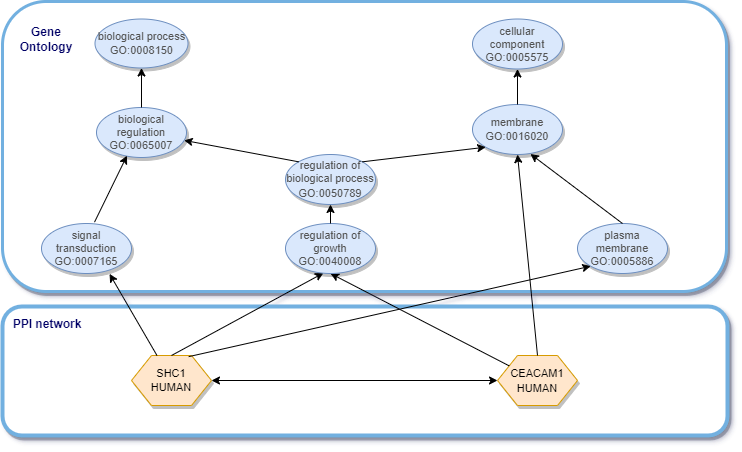

The diagram above was exported from draw.io. Its source (the exported page's mxGraphModel, read from the mxfile embedded in the PNG):
<mxGraphModel dx="1103" dy="582" grid="0" gridSize="10" guides="1" tooltips="1" connect="1" arrows="1" fold="1" page="1" pageScale="1" pageWidth="827" pageHeight="1169" background="none" math="0" shadow="1">
  <root>
    <mxCell id="0" />
    <mxCell id="1" parent="0" />
    <mxCell id="oTkbu7kyauYztaOWG9qX-31" value="" style="rounded=1;whiteSpace=wrap;html=1;shadow=1;strokeColor=#72B0E0;strokeWidth=4;" parent="1" vertex="1">
      <mxGeometry x="25" y="365" width="725" height="129" as="geometry" />
    </mxCell>
    <mxCell id="oTkbu7kyauYztaOWG9qX-30" value="" style="rounded=1;whiteSpace=wrap;html=1;shadow=1;strokeColor=#72B0E0;strokeWidth=3;" parent="1" vertex="1">
      <mxGeometry x="25" y="60" width="724" height="290" as="geometry" />
    </mxCell>
    <mxCell id="oTkbu7kyauYztaOWG9qX-1" value="&lt;p style=&quot;margin-top: 0pt ; margin-bottom: 0pt ; margin-left: 0in ; direction: ltr ; unicode-bidi: embed ; word-break: normal ; font-size: 11px&quot;&gt;&lt;font style=&quot;font-size: 11px&quot;&gt;&lt;span style=&quot;color: rgb(82 , 82 , 82)&quot;&gt;biological&lt;/span&gt;&lt;span style=&quot;color: rgb(82 , 82 , 82)&quot;&gt; &lt;/span&gt;&lt;span style=&quot;color: rgb(82 , 82 , 82)&quot;&gt;process&lt;/span&gt;&lt;/font&gt;&lt;/p&gt;&lt;p style=&quot;margin-top: 0pt ; margin-bottom: 0pt ; margin-left: 0in ; direction: ltr ; unicode-bidi: embed ; word-break: normal ; font-size: 11px&quot;&gt;&lt;span style=&quot;color: rgb(82 , 82 , 82)&quot;&gt;&lt;font style=&quot;font-size: 11px&quot;&gt;GO:0008150&lt;/font&gt;&lt;/span&gt;&lt;/p&gt;" style="ellipse;whiteSpace=wrap;html=1;strokeColor=#6c8ebf;shadow=1;fillColor=#dae8fc;" parent="1" vertex="1">
      <mxGeometry x="117.5" y="77.5" width="93" height="49" as="geometry" />
    </mxCell>
    <mxCell id="oTkbu7kyauYztaOWG9qX-2" value="&lt;p style=&quot;margin-top: 0pt ; margin-bottom: 0pt ; margin-left: 0in ; direction: ltr ; unicode-bidi: embed ; word-break: normal ; font-size: 11px&quot;&gt;&lt;font style=&quot;font-size: 11px&quot;&gt;&lt;span style=&quot;color: rgb(82 , 82 , 82)&quot;&gt;cellular&lt;/span&gt;&lt;span style=&quot;color: rgb(82 , 82 , 82)&quot;&gt; &lt;/span&gt;&lt;span style=&quot;color: rgb(82 , 82 , 82)&quot;&gt;component&lt;/span&gt;&lt;/font&gt;&lt;/p&gt;&lt;p style=&quot;margin-top: 0pt ; margin-bottom: 0pt ; margin-left: 0in ; direction: ltr ; unicode-bidi: embed ; word-break: normal ; font-size: 11px&quot;&gt;&lt;span style=&quot;color: rgb(82 , 82 , 82)&quot;&gt;&lt;font style=&quot;font-size: 11px&quot;&gt;GO:0005575&lt;/font&gt;&lt;/span&gt;&lt;/p&gt;" style="ellipse;whiteSpace=wrap;html=1;shadow=1;strokeColor=#6c8ebf;fillColor=#dae8fc;" parent="1" vertex="1">
      <mxGeometry x="495" y="77.5" width="90" height="50" as="geometry" />
    </mxCell>
    <mxCell id="oTkbu7kyauYztaOWG9qX-4" value="&lt;p style=&quot;margin-top: 0pt ; margin-bottom: 0pt ; margin-left: 0in ; direction: ltr ; unicode-bidi: embed ; word-break: normal ; font-size: 11px&quot;&gt;&lt;span style=&quot;color: rgb(82 , 82 , 82)&quot;&gt;&lt;font style=&quot;font-size: 11px&quot;&gt;biological regulation&lt;/font&gt;&lt;/span&gt;&lt;/p&gt;&lt;p style=&quot;margin-top: 0pt ; margin-bottom: 0pt ; margin-left: 0in ; direction: ltr ; unicode-bidi: embed ; word-break: normal ; font-size: 11px&quot;&gt;&lt;span style=&quot;color: rgb(82 , 82 , 82)&quot;&gt;&lt;font style=&quot;font-size: 11px&quot;&gt;GO:0065007&lt;/font&gt;&lt;/span&gt;&lt;/p&gt;" style="ellipse;whiteSpace=wrap;html=1;shadow=1;strokeColor=#6c8ebf;fillColor=#dae8fc;" parent="1" vertex="1">
      <mxGeometry x="119" y="166" width="90" height="50" as="geometry" />
    </mxCell>
    <mxCell id="oTkbu7kyauYztaOWG9qX-5" value="&lt;p style=&quot;margin-top: 0pt ; margin-bottom: 0pt ; margin-left: 0in ; direction: ltr ; unicode-bidi: embed ; word-break: normal ; font-size: 11px&quot;&gt;&lt;span style=&quot;color: rgb(82 , 82 , 82)&quot;&gt;&lt;font style=&quot;font-size: 11px&quot;&gt;regulation of biological process&lt;/font&gt;&lt;/span&gt;&lt;/p&gt;&lt;span style=&quot;color: rgb(82 , 82 , 82) ; font-size: 11px&quot;&gt;&lt;font style=&quot;font-size: 11px&quot;&gt;GO:0050789&lt;/font&gt;&lt;/span&gt;" style="ellipse;whiteSpace=wrap;html=1;shadow=1;fillColor=#dae8fc;strokeColor=#6c8ebf;" parent="1" vertex="1">
      <mxGeometry x="308" y="213" width="90" height="50" as="geometry" />
    </mxCell>
    <mxCell id="oTkbu7kyauYztaOWG9qX-6" value="&lt;p style=&quot;margin-top: 0pt ; margin-bottom: 0pt ; margin-left: 0in ; direction: ltr ; unicode-bidi: embed ; word-break: normal ; font-size: 11px&quot;&gt;&lt;span style=&quot;color: rgb(82 , 82 , 82)&quot;&gt;&lt;font style=&quot;font-size: 11px&quot;&gt;membrane&lt;/font&gt;&lt;/span&gt;&lt;/p&gt;&lt;p style=&quot;margin-top: 0pt ; margin-bottom: 0pt ; margin-left: 0in ; direction: ltr ; unicode-bidi: embed ; word-break: normal ; font-size: 11px&quot;&gt;&lt;span style=&quot;color: rgb(82 , 82 , 82)&quot;&gt;&lt;font style=&quot;font-size: 11px&quot;&gt;GO:0016020&lt;/font&gt;&lt;/span&gt;&lt;/p&gt;" style="ellipse;whiteSpace=wrap;html=1;shadow=1;strokeColor=#6c8ebf;fillColor=#dae8fc;" parent="1" vertex="1">
      <mxGeometry x="495" y="163" width="90" height="50" as="geometry" />
    </mxCell>
    <mxCell id="oTkbu7kyauYztaOWG9qX-7" value="&lt;p style=&quot;margin-top: 0pt ; margin-bottom: 0pt ; margin-left: 0in ; direction: ltr ; unicode-bidi: embed ; word-break: normal ; font-size: 11px&quot;&gt;&lt;span style=&quot;color: rgb(82 , 82 , 82)&quot;&gt;&lt;font style=&quot;font-size: 11px&quot;&gt;plasma membrane&lt;/font&gt;&lt;/span&gt;&lt;/p&gt;&lt;p style=&quot;margin-top: 0pt ; margin-bottom: 0pt ; margin-left: 0in ; direction: ltr ; unicode-bidi: embed ; word-break: normal ; font-size: 11px&quot;&gt;&lt;span style=&quot;color: rgb(82 , 82 , 82)&quot;&gt;&lt;font style=&quot;font-size: 11px&quot;&gt;GO:0005886&lt;/font&gt;&lt;/span&gt;&lt;/p&gt;" style="ellipse;whiteSpace=wrap;html=1;shadow=1;fillColor=#dae8fc;strokeColor=#6c8ebf;" parent="1" vertex="1">
      <mxGeometry x="600" y="282" width="90" height="50" as="geometry" />
    </mxCell>
    <mxCell id="oTkbu7kyauYztaOWG9qX-8" value="&lt;p style=&quot;margin-top: 0pt ; margin-bottom: 0pt ; margin-left: 0in ; direction: ltr ; unicode-bidi: embed ; word-break: normal ; font-size: 11px&quot;&gt;&lt;span style=&quot;color: rgb(82 , 82 , 82)&quot;&gt;&lt;font style=&quot;font-size: 11px&quot;&gt;signal transduction&lt;/font&gt;&lt;/span&gt;&lt;/p&gt;&lt;p style=&quot;margin-top: 0pt ; margin-bottom: 0pt ; margin-left: 0in ; direction: ltr ; unicode-bidi: embed ; word-break: normal ; font-size: 11px&quot;&gt;&lt;span style=&quot;color: rgb(82 , 82 , 82)&quot;&gt;&lt;font style=&quot;font-size: 11px&quot;&gt;GO:0007165&lt;/font&gt;&lt;/span&gt;&lt;/p&gt;" style="ellipse;whiteSpace=wrap;html=1;shadow=1;fillColor=#dae8fc;strokeColor=#6c8ebf;" parent="1" vertex="1">
      <mxGeometry x="64" y="282" width="90" height="50" as="geometry" />
    </mxCell>
    <mxCell id="oTkbu7kyauYztaOWG9qX-11" value="" style="endArrow=classic;html=1;rounded=0;entryX=0.644;entryY=0.99;entryDx=0;entryDy=0;entryPerimeter=0;exitX=0.5;exitY=0;exitDx=0;exitDy=0;" parent="1" source="oTkbu7kyauYztaOWG9qX-7" target="oTkbu7kyauYztaOWG9qX-6" edge="1">
      <mxGeometry width="50" height="50" relative="1" as="geometry">
        <mxPoint x="350" y="290" as="sourcePoint" />
        <mxPoint x="390" y="320" as="targetPoint" />
      </mxGeometry>
    </mxCell>
    <mxCell id="oTkbu7kyauYztaOWG9qX-13" value="" style="endArrow=classic;html=1;rounded=0;entryX=0;entryY=1;entryDx=0;entryDy=0;exitX=1;exitY=0;exitDx=0;exitDy=0;" parent="1" source="oTkbu7kyauYztaOWG9qX-5" target="oTkbu7kyauYztaOWG9qX-6" edge="1">
      <mxGeometry width="50" height="50" relative="1" as="geometry">
        <mxPoint x="330" y="287" as="sourcePoint" />
        <mxPoint x="290" y="180" as="targetPoint" />
      </mxGeometry>
    </mxCell>
    <mxCell id="oTkbu7kyauYztaOWG9qX-14" value="" style="endArrow=classic;html=1;rounded=0;exitX=0;exitY=0;exitDx=0;exitDy=0;" parent="1" source="oTkbu7kyauYztaOWG9qX-5" target="oTkbu7kyauYztaOWG9qX-4" edge="1">
      <mxGeometry width="50" height="50" relative="1" as="geometry">
        <mxPoint x="150" y="410" as="sourcePoint" />
        <mxPoint x="240" y="210" as="targetPoint" />
      </mxGeometry>
    </mxCell>
    <mxCell id="oTkbu7kyauYztaOWG9qX-15" value="" style="endArrow=classic;html=1;rounded=0;exitX=0.589;exitY=-0.027;exitDx=0;exitDy=0;exitPerimeter=0;entryX=0.339;entryY=0.963;entryDx=0;entryDy=0;entryPerimeter=0;" parent="1" source="oTkbu7kyauYztaOWG9qX-8" edge="1" target="oTkbu7kyauYztaOWG9qX-4">
      <mxGeometry width="50" height="50" relative="1" as="geometry">
        <mxPoint x="150" y="280" as="sourcePoint" />
        <mxPoint x="140" y="230" as="targetPoint" />
      </mxGeometry>
    </mxCell>
    <mxCell id="oTkbu7kyauYztaOWG9qX-16" value="" style="endArrow=classic;html=1;rounded=0;entryX=0.5;entryY=1;entryDx=0;entryDy=0;exitX=0.5;exitY=0;exitDx=0;exitDy=0;" parent="1" source="oTkbu7kyauYztaOWG9qX-4" target="oTkbu7kyauYztaOWG9qX-1" edge="1">
      <mxGeometry width="50" height="50" relative="1" as="geometry">
        <mxPoint x="240" y="160" as="sourcePoint" />
        <mxPoint x="570" y="190" as="targetPoint" />
      </mxGeometry>
    </mxCell>
    <mxCell id="oTkbu7kyauYztaOWG9qX-17" value="" style="endArrow=classic;html=1;rounded=0;entryX=0.5;entryY=1;entryDx=0;entryDy=0;exitX=0.5;exitY=0;exitDx=0;exitDy=0;" parent="1" source="oTkbu7kyauYztaOWG9qX-6" target="oTkbu7kyauYztaOWG9qX-2" edge="1">
      <mxGeometry width="50" height="50" relative="1" as="geometry">
        <mxPoint x="280" y="150" as="sourcePoint" />
        <mxPoint x="580" y="200" as="targetPoint" />
      </mxGeometry>
    </mxCell>
    <mxCell id="oTkbu7kyauYztaOWG9qX-19" value="&lt;p style=&quot;margin-top: 0pt ; margin-bottom: 0pt ; margin-left: 0in ; direction: ltr ; unicode-bidi: embed ; word-break: normal ; font-size: 11px&quot;&gt;&lt;font style=&quot;font-size: 11px&quot;&gt;SHC1&lt;/font&gt;&lt;/p&gt;&lt;p style=&quot;margin-top: 0pt ; margin-bottom: 0pt ; margin-left: 0in ; direction: ltr ; unicode-bidi: embed ; word-break: normal ; font-size: 11px&quot;&gt;&lt;font style=&quot;font-size: 11px&quot;&gt;HUMAN&lt;/font&gt;&lt;/p&gt;" style="shape=hexagon;perimeter=hexagonPerimeter2;whiteSpace=wrap;html=1;fixedSize=1;shadow=1;fillColor=#ffe6cc;strokeColor=#d79b00;" parent="1" vertex="1">
      <mxGeometry x="154" y="414" width="80" height="50" as="geometry" />
    </mxCell>
    <mxCell id="oTkbu7kyauYztaOWG9qX-20" value="&lt;font style=&quot;font-size: 11px&quot;&gt;CEACAM1&lt;br&gt;HUMAN&lt;/font&gt;" style="shape=hexagon;perimeter=hexagonPerimeter2;whiteSpace=wrap;html=1;fixedSize=1;shadow=1;fillColor=#ffe6cc;strokeColor=#d79b00;" parent="1" vertex="1">
      <mxGeometry x="520" y="414" width="80" height="50" as="geometry" />
    </mxCell>
    <mxCell id="oTkbu7kyauYztaOWG9qX-25" value="" style="endArrow=classic;html=1;rounded=0;entryX=0.5;entryY=1;entryDx=0;entryDy=0;exitX=0.5;exitY=0;exitDx=0;exitDy=0;" parent="1" source="oTkbu7kyauYztaOWG9qX-20" target="oTkbu7kyauYztaOWG9qX-6" edge="1">
      <mxGeometry width="50" height="50" relative="1" as="geometry">
        <mxPoint x="315" y="420" as="sourcePoint" />
        <mxPoint x="360" y="330" as="targetPoint" />
      </mxGeometry>
    </mxCell>
    <mxCell id="oTkbu7kyauYztaOWG9qX-26" value="" style="endArrow=classic;html=1;rounded=0;entryX=0.5;entryY=1;entryDx=0;entryDy=0;" parent="1" target="Gr3jSNfBUabi1nmM9ePR-29" edge="1" source="oTkbu7kyauYztaOWG9qX-20">
      <mxGeometry width="50" height="50" relative="1" as="geometry">
        <mxPoint x="320" y="420" as="sourcePoint" />
        <mxPoint x="265" y="340" as="targetPoint" />
      </mxGeometry>
    </mxCell>
    <mxCell id="oTkbu7kyauYztaOWG9qX-27" value="" style="endArrow=classic;html=1;rounded=0;exitX=0.5;exitY=0;exitDx=0;exitDy=0;entryX=0.422;entryY=0.99;entryDx=0;entryDy=0;entryPerimeter=0;" parent="1" source="oTkbu7kyauYztaOWG9qX-19" target="Gr3jSNfBUabi1nmM9ePR-29" edge="1">
      <mxGeometry width="50" height="50" relative="1" as="geometry">
        <mxPoint x="155" y="410" as="sourcePoint" />
        <mxPoint x="208" y="337" as="targetPoint" />
      </mxGeometry>
    </mxCell>
    <mxCell id="oTkbu7kyauYztaOWG9qX-32" value="&lt;font color=&quot;#000066&quot;&gt;&lt;b&gt;PPI network&lt;/b&gt;&lt;/font&gt;" style="text;html=1;strokeColor=none;fillColor=none;align=center;verticalAlign=middle;whiteSpace=wrap;rounded=0;shadow=1;" parent="1" vertex="1">
      <mxGeometry x="30" y="368" width="80" height="30" as="geometry" />
    </mxCell>
    <mxCell id="oTkbu7kyauYztaOWG9qX-33" value="&lt;b&gt;&lt;font color=&quot;#000066&quot;&gt;Gene Ontology&lt;/font&gt;&lt;/b&gt;" style="text;html=1;strokeColor=none;fillColor=none;align=center;verticalAlign=middle;whiteSpace=wrap;rounded=0;shadow=1;" parent="1" vertex="1">
      <mxGeometry x="28.5" y="83" width="80" height="30" as="geometry" />
    </mxCell>
    <mxCell id="Gr3jSNfBUabi1nmM9ePR-1" value="" style="endArrow=classic;startArrow=classic;html=1;rounded=0;exitX=1;exitY=0.5;exitDx=0;exitDy=0;entryX=0;entryY=0.5;entryDx=0;entryDy=0;" parent="1" source="oTkbu7kyauYztaOWG9qX-19" target="oTkbu7kyauYztaOWG9qX-20" edge="1">
      <mxGeometry width="50" height="50" relative="1" as="geometry">
        <mxPoint x="219" y="555" as="sourcePoint" />
        <mxPoint x="269" y="505" as="targetPoint" />
      </mxGeometry>
    </mxCell>
    <mxCell id="Gr3jSNfBUabi1nmM9ePR-29" value="&lt;p style=&quot;margin-top: 0pt ; margin-bottom: 0pt ; margin-left: 0in ; direction: ltr ; unicode-bidi: embed ; word-break: normal ; font-size: 11px&quot;&gt;&lt;span style=&quot;color: rgb(82 , 82 , 82)&quot;&gt;&lt;font style=&quot;font-size: 11px&quot;&gt;regulation of growth&lt;/font&gt;&lt;/span&gt;&lt;/p&gt;&lt;p style=&quot;margin-top: 0pt ; margin-bottom: 0pt ; margin-left: 0in ; direction: ltr ; unicode-bidi: embed ; word-break: normal ; font-size: 11px&quot;&gt;&lt;span style=&quot;color: rgb(82 , 82 , 82)&quot;&gt;&lt;font style=&quot;font-size: 11px&quot;&gt;GO:0040008&lt;/font&gt;&lt;/span&gt;&lt;/p&gt;" style="ellipse;whiteSpace=wrap;html=1;shadow=1;fillColor=#dae8fc;strokeColor=#6c8ebf;" parent="1" vertex="1">
      <mxGeometry x="308" y="282" width="90" height="50" as="geometry" />
    </mxCell>
    <mxCell id="Gr3jSNfBUabi1nmM9ePR-30" value="" style="endArrow=classic;html=1;rounded=0;fontFamily=Helvetica;fontSize=11;fontColor=none;exitX=0.5;exitY=0;exitDx=0;exitDy=0;entryX=0.5;entryY=1;entryDx=0;entryDy=0;" parent="1" source="Gr3jSNfBUabi1nmM9ePR-29" target="oTkbu7kyauYztaOWG9qX-5" edge="1">
      <mxGeometry width="50" height="50" relative="1" as="geometry">
        <mxPoint x="387" y="306" as="sourcePoint" />
        <mxPoint x="437" y="256" as="targetPoint" />
      </mxGeometry>
    </mxCell>
    <mxCell id="Gr3jSNfBUabi1nmM9ePR-31" value="" style="endArrow=classic;html=1;rounded=0;fontFamily=Helvetica;fontSize=11;fontColor=none;entryX=0.756;entryY=1.007;entryDx=0;entryDy=0;entryPerimeter=0;" parent="1" source="oTkbu7kyauYztaOWG9qX-19" target="oTkbu7kyauYztaOWG9qX-8" edge="1">
      <mxGeometry width="50" height="50" relative="1" as="geometry">
        <mxPoint x="387" y="310" as="sourcePoint" />
        <mxPoint x="437" y="260" as="targetPoint" />
      </mxGeometry>
    </mxCell>
    <mxCell id="Gr3jSNfBUabi1nmM9ePR-32" value="" style="endArrow=classic;html=1;rounded=0;fontFamily=Helvetica;fontSize=11;fontColor=none;exitX=0.715;exitY=0.023;exitDx=0;exitDy=0;exitPerimeter=0;entryX=0;entryY=1;entryDx=0;entryDy=0;" parent="1" source="oTkbu7kyauYztaOWG9qX-19" target="oTkbu7kyauYztaOWG9qX-7" edge="1">
      <mxGeometry width="50" height="50" relative="1" as="geometry">
        <mxPoint x="242" y="418" as="sourcePoint" />
        <mxPoint x="292" y="368" as="targetPoint" />
      </mxGeometry>
    </mxCell>
  </root>
</mxGraphModel>